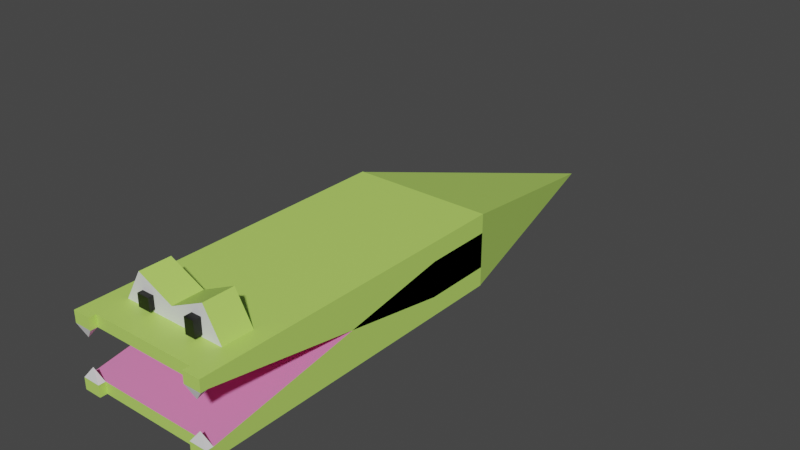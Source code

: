 # Source: frogodil.blend  (saved by Blender 3.4.6; exported with 4.5.12 LTS)
import bpy
from mathutils import Matrix  # noqa: F401  (used for matrix-valued properties, if any)

bpy.ops.wm.read_factory_settings(use_empty=True)
scene = bpy.context.scene
scene.name = 'Scene'

# ---- collections
col_collection = bpy.data.collections.new('Collection'); scene.collection.children.link(col_collection)

# ---- materials (node trees are filled in below, after node groups)
mat_002 = bpy.data.materials.new('Материал.002')
mat_002.use_transparent_shadow = False
mat_003 = bpy.data.materials.new('Материал.003')
mat_003.use_transparent_shadow = False
mat_004 = bpy.data.materials.new('Материал.004')
mat_004.use_transparent_shadow = False
mat_005 = bpy.data.materials.new('Материал.005')
mat_005.use_transparent_shadow = False

# ---- material node trees
mat_002.use_nodes = True; mat_002.node_tree.nodes.clear()
_N = mat_002.node_tree.nodes; _L = mat_002.node_tree.links
n0 = _N.new('ShaderNodeBsdfPrincipled'); n0.name = 'Принципиальный BSDF'; n0.location = (10, 300)
n0.distribution = 'GGX'
n0.subsurface_method = 'RANDOM_WALK_SKIN'
n0.inputs[0].default_value = (0.5104, 0.8, 0.1441, 1.0)
n0.inputs[3].default_value = 1.45
n0.inputs[27].default_value = (0.0, 0.0, 0.0, 1.0)
n0.inputs[28].default_value = 1.0
n1 = _N.new('ShaderNodeOutputMaterial'); n1.name = 'Вывод материала'; n1.location = (300, 300)
_L.new(n0.outputs[0], n1.inputs[0])
n1.is_active_output = True
mat_003.use_nodes = True; mat_003.node_tree.nodes.clear()
_N = mat_003.node_tree.nodes; _L = mat_003.node_tree.links
n0 = _N.new('ShaderNodeBsdfPrincipled'); n0.name = 'Принципиальный BSDF'; n0.location = (10, 300)
n0.distribution = 'GGX'
n0.subsurface_method = 'RANDOM_WALK_SKIN'
n0.inputs[0].default_value = (0.8, 0.2274, 0.4985, 1.0)
n0.inputs[3].default_value = 1.45
n0.inputs[27].default_value = (0.0, 0.0, 0.0, 1.0)
n0.inputs[28].default_value = 1.0
n1 = _N.new('ShaderNodeOutputMaterial'); n1.name = 'Вывод материала'; n1.location = (300, 300)
_L.new(n0.outputs[0], n1.inputs[0])
n1.is_active_output = True
mat_004.use_nodes = True; mat_004.node_tree.nodes.clear()
_N = mat_004.node_tree.nodes; _L = mat_004.node_tree.links
n0 = _N.new('ShaderNodeBsdfPrincipled'); n0.name = 'Принципиальный BSDF'; n0.location = (10, 300)
n0.distribution = 'GGX'
n0.subsurface_method = 'RANDOM_WALK_SKIN'
n0.inputs[3].default_value = 1.45
n0.inputs[27].default_value = (0.0, 0.0, 0.0, 1.0)
n0.inputs[28].default_value = 1.0
n1 = _N.new('ShaderNodeOutputMaterial'); n1.name = 'Вывод материала'; n1.location = (300, 300)
_L.new(n0.outputs[0], n1.inputs[0])
n1.is_active_output = True
mat_005.use_nodes = True; mat_005.node_tree.nodes.clear()
_N = mat_005.node_tree.nodes; _L = mat_005.node_tree.links
n0 = _N.new('ShaderNodeBsdfPrincipled'); n0.name = 'Принципиальный BSDF'; n0.location = (10, 300)
n0.distribution = 'GGX'
n0.subsurface_method = 'RANDOM_WALK_SKIN'
n0.inputs[0].default_value = (0.0, 0.0, 0.0, 1.0)
n0.inputs[3].default_value = 1.45
n0.inputs[27].default_value = (0.0, 0.0, 0.0, 1.0)
n0.inputs[28].default_value = 1.0
n1 = _N.new('ShaderNodeOutputMaterial'); n1.name = 'Вывод материала'; n1.location = (300, 300)
_L.new(n0.outputs[0], n1.inputs[0])
n1.is_active_output = True

# ---- world
world_world = bpy.data.worlds.new('World'); scene.world = world_world
world_world.use_nodes = True; world_world.node_tree.nodes.clear()
_N = world_world.node_tree.nodes; _L = world_world.node_tree.links
n0 = _N.new('ShaderNodeOutputWorld'); n0.name = 'World Output'; n0.location = (300, 300)
n1 = _N.new('ShaderNodeBackground'); n1.name = 'Background'; n1.location = (10, 300)
n1.inputs[0].default_value = (0.05088, 0.05088, 0.05088, 1.0)
_L.new(n1.outputs[0], n0.inputs[0])
n0.is_active_output = True
world_world.color = (0.05088, 0.05088, 0.05088)
world_world.use_sun_shadow = False
world_world.sun_shadow_jitter_overblur = 0.0

# ---- meshes
me_cube = bpy.data.meshes.new('Cube')
me_cube.from_pydata([(1.0, 1.0, 1.0), (1.0, 1.0, -1.0), (1.0, -1.0, 1.0), (0.002759, -1.0, 0.5739), (-1.0, 1.0, 1.0), (-1.0, 1.0, -1.0), (-1.0, -1.0, 1.0), (0.002759, 1.0, 1.0), (1.0, 1.0, 0.3035), (1.0, 1.0, -1.696), (0.002759, -1.0, 1.0), (1.0, -1.0, -1.696), (-1.0, 1.0, 0.3035), (-1.0, 1.0, -1.696), (0.002759, 1.0, -1.0), (-1.0, -1.0, -1.696), (1.0, 0.5739, -1.0), (1.0, -1.0, 0.5739), (-1.0, -1.0, 0.5739), (-1.0, 0.5739, -1.0), (1.0, 0.5739, 0.3035), (1.0, -1.0, -1.27), (-1.0, -1.0, -1.27), (-1.0, 0.5739, 0.3035), (0.002759, 0.5739, -1.0), (-0.4986, 1.0, -1.0), (-0.4986, -1.0, 1.0), (-0.4986, -1.0, 0.5739), (-0.4986, 1.0, 1.0), (-0.4986, 0.5739, -1.0), (-0.7493, 1.0, -1.0), (-0.7493, -1.0, 1.0), (-0.7493, 0.5739, -1.0), (-0.7493, -1.0, 0.5739), (-0.7493, 1.0, 1.0), (0.5014, 1.0, 1.0), (0.5014, -1.0, 1.0), (0.5014, 0.5739, -1.0), (0.5014, 1.0, -1.0), (0.5014, -1.0, 0.5739), (0.7507, 1.0, 1.0), (0.7507, -1.0, 0.5739), (0.7507, -1.0, 1.0), (0.7507, 0.5739, -1.0), (0.7507, 1.0, -1.0), (-0.002832, 1.0, -1.696), (-0.002832, -1.0, -1.696), (-0.002832, 1.0, 0.3035), (-0.002832, 0.5739, 0.3035), (-0.002832, -1.0, -1.27), (-0.5015, 1.0, -1.696), (-0.5015, 0.5739, 0.3035), (-0.5015, -1.0, -1.696), (-0.5015, 1.0, 0.3035), (-0.5015, -1.0, -1.27), (-0.7507, 1.0, -1.696), (-0.7507, 0.5739, 0.3035), (-0.7507, -1.0, -1.696), (-0.7507, 1.0, 0.3035), (-0.7507, -1.0, -1.27), (0.4986, -1.0, -1.696), (0.4986, 1.0, 0.3035), (0.4986, -1.0, -1.27), (0.4986, 1.0, -1.696), (0.4986, 0.5739, 0.3035), (0.7493, -1.0, -1.696), (0.7493, 1.0, 0.3035), (0.7493, -1.0, -1.27), (0.7493, 1.0, -1.696), (0.7493, 0.5739, 0.3035), (-0.7493, -1.042, 1.0), (-1.0, -1.042, 1.0), (0.7493, -1.042, -1.696), (1.0, -1.042, -1.696), (0.7507, -1.042, 0.5739), (1.0, -1.042, 0.5739), (0.7493, -1.042, -1.27), (1.0, -1.042, -1.27), (1.0, -1.042, 1.0), (-1.0, -1.042, 0.5739), (-1.0, -1.042, -1.27), (-1.0, -1.042, -1.696), (-0.7493, -1.042, 0.5739), (0.7507, -1.042, 1.0), (-0.7507, -1.042, -1.696), (-0.7507, -1.042, -1.27), (0.8753, -1.021, 0.1681), (0.5014, -0.814, 2.122), (-0.8747, -1.021, 0.1681), (0.001415, -0.6207, 1.0), (0.7516, -0.814, 1.0), (-0.4986, -0.6207, 2.122), (0.001415, -0.6207, 1.508), (0.001415, -0.814, 1.0), (0.8746, -1.021, -0.8484), (-0.7483, -0.6207, 1.0), (-0.8754, -1.021, -0.8484), (0.001415, -0.814, 1.508), (-0.4986, -0.814, 2.122), (-0.7483, -0.814, 1.0), (0.5014, -0.6207, 2.122), (0.7516, -0.6207, 1.0), (-0.9889, 1.0, -1.684), (0.00556, 2.675, -1.792), (1.0, 1.0, -1.684), (-0.9889, 1.0, 0.9925), (1.0, 1.0, 0.9925), (-0.2853, -0.814, 1.105), (-0.2853, -0.8469, 1.105), (-0.4637, -0.814, 1.105), (-0.4637, -0.8469, 1.105), (-0.2853, -0.814, 1.561), (-0.2853, -0.8469, 1.561), (-0.4637, -0.814, 1.561), (-0.4637, -0.8469, 1.561), (0.4648, -0.814, 1.084), (0.4648, -0.8609, 1.084), (0.323, -0.814, 1.084), (0.323, -0.8609, 1.084), (0.4648, -0.814, 1.656), (0.4648, -0.8609, 1.656), (0.323, -0.814, 1.656), (0.323, -0.8609, 1.656)], [], [(34, 4, 6, 31), (44, 43, 16, 1), (9, 8, 20, 21, 11), (18, 6, 4, 5, 19), (2, 78, 75, 17), (44, 1, 0, 40), (15, 22, 23, 12, 13), (58, 12, 23, 56), (27, 3, 24, 29), (68, 9, 11, 65), (17, 41, 86), (68, 66, 8, 9), (41, 17, 16, 43), (56, 23, 22, 59), (1, 0, 2, 17, 16), (25, 14, 7, 28), (39, 36, 10, 3), (25, 29, 24, 14), (35, 7, 10, 36), (30, 32, 29, 25), (30, 25, 28, 34), (33, 27, 29, 32), (3, 10, 26, 27), (7, 28, 26, 10), (18, 33, 32, 19), (5, 30, 34, 4), (5, 19, 32, 30), (27, 26, 31, 33), (28, 34, 31, 26), (40, 35, 36, 42), (41, 42, 36, 39), (3, 39, 37, 24), (14, 38, 35, 7), (14, 24, 37, 38), (85, 59, 96), (0, 40, 42, 2), (39, 41, 43, 37), (38, 44, 40, 35), (38, 37, 43, 44), (64, 48, 49, 62), (50, 53, 47, 45), (60, 62, 49, 46), (50, 45, 46, 52), (61, 47, 48, 64), (55, 50, 52, 57), (55, 58, 53, 50), (48, 51, 54, 49), (46, 49, 54, 52), (47, 53, 51, 48), (13, 12, 58, 55), (13, 55, 57, 15), (51, 56, 59, 54), (52, 54, 59, 57), (53, 58, 56, 51), (66, 61, 64, 69), (65, 67, 62, 60), (69, 64, 62, 67), (45, 47, 61, 63), (45, 63, 60, 46), (20, 69, 67, 21), (18, 88, 79), (8, 66, 69, 20), (63, 61, 66, 68), (63, 68, 65, 60), (82, 70, 71, 79), (84, 85, 80, 81), (75, 78, 83, 74), (73, 77, 76, 72), (57, 59, 85, 84), (18, 79, 71, 6), (65, 11, 73, 72), (42, 83, 78, 2), (15, 57, 84, 81), (6, 71, 70, 31), (31, 70, 82, 33), (11, 21, 77, 73), (67, 65, 72, 76), (76, 77, 94), (22, 15, 81, 80), (41, 74, 83, 42), (101, 100, 87, 90), (89, 101, 90, 93), (75, 86, 17), (79, 88, 82), (82, 88, 33), (74, 86, 75), (33, 18, 88), (41, 86, 74), (89, 92, 100, 101), (77, 21, 94), (80, 85, 96), (21, 67, 94), (22, 80, 96), (67, 76, 94), (59, 22, 96), (99, 98, 91, 95), (92, 91, 98, 97), (100, 92, 97, 87), (95, 91, 92, 89), (95, 89, 93, 99), (102, 103, 104), (104, 103, 106), (106, 103, 105), (105, 103, 102), (104, 106, 105, 102), (107, 108, 110, 109), (109, 110, 114, 113), (113, 114, 112, 111), (111, 112, 108, 107), (109, 113, 111, 107), (114, 110, 108, 112), (115, 116, 118, 117), (117, 118, 122, 121), (121, 122, 120, 119), (119, 120, 116, 115), (117, 121, 119, 115), (122, 118, 116, 120)])
me_cube.polygons.foreach_set('material_index', [0, 0, 0, 0, 0, 0, 0, 0, 1, 0, 2, 0, 1, 1, 0, 0, 0, 0, 0, 0, 0, 1, 0, 0, 1, 0, 0, 0, 0, 0, 0, 1, 0, 0, 2, 0, 1, 0, 0, 1, 0, 0, 0, 0, 0, 0, 1, 0, 0, 0, 0, 1, 0, 0, 0, 0, 1, 0, 0, 1, 2, 0, 0, 0, 0, 0, 0, 0, 0, 0, 0, 0, 0, 0, 0, 0, 0, 2, 0, 0, 0, 0, 2, 2, 2, 2, 2, 2, 0, 2, 2, 2, 2, 2, 2, 0, 0, 0, 0, 0, 0, 0, 0, 0, 0, 3, 3, 3, 3, 0, 3, 3, 3, 3, 3, 3, 3])
_uv = me_cube.uv_layers.new(name='UVMap')
_uv.uv.foreach_set('vector', [0.8437, 0.5, 0.875, 0.5, 0.875, 0.75, 0.8437, 0.75, 0.3438, 0.5, 0.3438, 0.5533, 0.375, 0.5533, 0.375, 0.5, 0.375, 0.5, 0.625, 0.5, 0.625, 0.5533, 0.4283, 0.75, 0.375, 0.75, 0.5717, 0.0, 0.625, 0.0, 0.625, 0.25, 0.375, 0.25, 0.375, 0.1967, 0.625, 0.75, 0.625, 0.75, 0.5717, 0.75, 0.5717, 0.75, 0.375, 0.4688, 0.375, 0.5, 0.625, 0.5, 0.625, 0.4688, 0.375, 0.0, 0.4283, 0.0, 0.625, 0.1967, 0.625, 0.25, 0.375, 0.25, 0.8438, 0.5, 0.875, 0.5, 0.875, 0.5533, 0.8438, 0.5533, 0.1877, 0.75, 0.2503, 0.75, 0.2503, 0.5533, 0.1877, 0.5533, 0.3437, 0.5, 0.375, 0.5, 0.375, 0.75, 0.3437, 0.75, 0.375, 0.75, 0.3438, 0.75, 0.375, 0.75, 0.375, 0.4687, 0.625, 0.4687, 0.625, 0.5, 0.375, 0.5, 0.3438, 0.75, 0.375, 0.75, 0.375, 0.5533, 0.3438, 0.5533, 0.625, 0.9688, 0.625, 1.0, 0.4283, 1.0, 0.4283, 0.9688, 0.375, 0.5, 0.625, 0.5, 0.625, 0.75, 0.5717, 0.75, 0.375, 0.5533, 0.375, 0.3127, 0.375, 0.3753, 0.625, 0.3753, 0.625, 0.3127, 0.5717, 0.8123, 0.625, 0.8123, 0.625, 0.8747, 0.5717, 0.8747, 0.1877, 0.5, 0.1877, 0.5533, 0.2503, 0.5533, 0.2503, 0.5, 0.6873, 0.5, 0.7497, 0.5, 0.7497, 0.75, 0.6873, 0.75, 0.1563, 0.5, 0.1563, 0.5533, 0.1877, 0.5533, 0.1877, 0.5, 0.375, 0.2813, 0.375, 0.3127, 0.625, 0.3127, 0.625, 0.2813, 0.1563, 0.75, 0.1877, 0.75, 0.1877, 0.5533, 0.1563, 0.5533, 0.5717, 0.8747, 0.625, 0.8747, 0.625, 0.9373, 0.5717, 0.9373, 0.7497, 0.5, 0.8123, 0.5, 0.8123, 0.75, 0.7497, 0.75, 0.125, 0.75, 0.1563, 0.75, 0.1563, 0.5533, 0.125, 0.5533, 0.375, 0.25, 0.375, 0.2813, 0.625, 0.2813, 0.625, 0.25, 0.125, 0.5, 0.125, 0.5533, 0.1563, 0.5533, 0.1563, 0.5, 0.5717, 0.9373, 0.625, 0.9373, 0.625, 0.9687, 0.5717, 0.9687, 0.8123, 0.5, 0.8437, 0.5, 0.8437, 0.75, 0.8123, 0.75, 0.6562, 0.5, 0.6873, 0.5, 0.6873, 0.75, 0.6562, 0.75, 0.5717, 0.7812, 0.625, 0.7812, 0.625, 0.8123, 0.5717, 0.8123, 0.2503, 0.75, 0.3127, 0.75, 0.3127, 0.5533, 0.2503, 0.5533, 0.375, 0.3753, 0.375, 0.4377, 0.625, 0.4377, 0.625, 0.3753, 0.2503, 0.5, 0.2503, 0.5533, 0.3127, 0.5533, 0.3127, 0.5, 0.4283, 0.9688, 0.4283, 0.9688, 0.4283, 0.9688, 0.625, 0.5, 0.6562, 0.5, 0.6562, 0.75, 0.625, 0.75, 0.3127, 0.75, 0.3438, 0.75, 0.3438, 0.5533, 0.3127, 0.5533, 0.375, 0.4377, 0.375, 0.4688, 0.625, 0.4688, 0.625, 0.4377, 0.3127, 0.5, 0.3127, 0.5533, 0.3438, 0.5533, 0.3438, 0.5, 0.625, 0.8127, 0.625, 0.8754, 0.4283, 0.8754, 0.4283, 0.8127, 0.375, 0.3123, 0.625, 0.3123, 0.625, 0.3746, 0.375, 0.3746, 0.375, 0.8127, 0.4283, 0.8127, 0.4283, 0.8754, 0.375, 0.8754, 0.1873, 0.5, 0.2496, 0.5, 0.2496, 0.75, 0.1873, 0.75, 0.6877, 0.5, 0.7504, 0.5, 0.7504, 0.5533, 0.6877, 0.5533, 0.1562, 0.5, 0.1873, 0.5, 0.1873, 0.75, 0.1562, 0.75, 0.375, 0.2812, 0.625, 0.2812, 0.625, 0.3123, 0.375, 0.3123, 0.625, 0.8754, 0.625, 0.9377, 0.4283, 0.9377, 0.4283, 0.8754, 0.375, 0.8754, 0.4283, 0.8754, 0.4283, 0.9377, 0.375, 0.9377, 0.7504, 0.5, 0.8127, 0.5, 0.8127, 0.5533, 0.7504, 0.5533, 0.375, 0.25, 0.625, 0.25, 0.625, 0.2812, 0.375, 0.2812, 0.125, 0.5, 0.1562, 0.5, 0.1562, 0.75, 0.125, 0.75, 0.625, 0.9377, 0.625, 0.9688, 0.4283, 0.9688, 0.4283, 0.9377, 0.375, 0.9377, 0.4283, 0.9377, 0.4283, 0.9688, 0.375, 0.9688, 0.8127, 0.5, 0.8438, 0.5, 0.8438, 0.5533, 0.8127, 0.5533, 0.6563, 0.5, 0.6877, 0.5, 0.6877, 0.5533, 0.6563, 0.5533, 0.375, 0.7813, 0.4283, 0.7813, 0.4283, 0.8127, 0.375, 0.8127, 0.625, 0.7813, 0.625, 0.8127, 0.4283, 0.8127, 0.4283, 0.7813, 0.375, 0.3746, 0.625, 0.3746, 0.625, 0.4373, 0.375, 0.4373, 0.2496, 0.5, 0.3123, 0.5, 0.3123, 0.75, 0.2496, 0.75, 0.625, 0.75, 0.625, 0.7813, 0.4283, 0.7813, 0.4283, 0.75, 0.5717, 0.0, 0.5717, 0.0, 0.5717, 0.0, 0.625, 0.5, 0.6563, 0.5, 0.6563, 0.5533, 0.625, 0.5533, 0.375, 0.4373, 0.625, 0.4373, 0.625, 0.4687, 0.375, 0.4687, 0.3123, 0.5, 0.3437, 0.5, 0.3437, 0.75, 0.3123, 0.75, 0.5717, 0.9687, 0.625, 0.9687, 0.625, 1.0, 0.5717, 1.0, 0.375, 0.9688, 0.4283, 0.9688, 0.4283, 1.0, 0.375, 1.0, 0.5717, 0.75, 0.625, 0.75, 0.625, 0.7812, 0.5717, 0.7812, 0.375, 0.75, 0.4283, 0.75, 0.4283, 0.7813, 0.375, 0.7813, 0.375, 0.9688, 0.4283, 0.9688, 0.4283, 0.9688, 0.375, 0.9688, 0.5717, 0.0, 0.5717, 0.0, 0.625, 0.0, 0.625, 0.0, 0.3437, 0.75, 0.375, 0.75, 0.375, 0.75, 0.3437, 0.75, 0.6562, 0.75, 0.6562, 0.75, 0.625, 0.75, 0.625, 0.75, 0.125, 0.75, 0.1562, 0.75, 0.1562, 0.75, 0.125, 0.75, 0.875, 0.75, 0.875, 0.75, 0.8437, 0.75, 0.8437, 0.75, 0.625, 0.9687, 0.625, 0.9687, 0.5717, 0.9687, 0.5717, 0.9687, 0.375, 0.75, 0.4283, 0.75, 0.4283, 0.75, 0.375, 0.75, 0.4283, 0.7813, 0.375, 0.7813, 0.375, 0.7813, 0.4283, 0.7813, 0.4283, 0.7813, 0.4283, 0.75, 0.4283, 0.7813, 0.4283, 0.0, 0.375, 0.0, 0.375, 0.0, 0.4283, 0.0, 0.5717, 0.7812, 0.5717, 0.7812, 0.625, 0.7812, 0.625, 0.7812, 0.375, 0.0, 0.625, 0.0, 0.625, 0.25, 0.375, 0.25, 0.5, 0.25, 0.625, 0.25, 0.625, 0.5, 0.5, 0.5, 0.5717, 0.75, 0.5717, 0.75, 0.5717, 0.75, 0.5717, 1.0, 0.5717, 1.0, 0.5717, 0.9687, 0.5717, 0.9687, 0.5717, 0.9687, 0.5717, 0.9687, 0.5717, 0.7812, 0.5717, 0.7812, 0.5717, 0.75, 0.1563, 0.75, 0.125, 0.75, 0.1563, 0.75, 0.5717, 0.7812, 0.5717, 0.7812, 0.5717, 0.7812, 0.375, 0.625, 0.625, 0.625, 0.625, 0.75, 0.375, 0.75, 0.4283, 0.75, 0.4283, 0.75, 0.4283, 0.75, 0.4283, 1.0, 0.4283, 0.9688, 0.4283, 1.0, 0.4283, 0.75, 0.4283, 0.7813, 0.4283, 0.75, 0.4283, 0.0, 0.4283, 0.0, 0.4283, 0.0, 0.4283, 0.7813, 0.4283, 0.7813, 0.4283, 0.7813, 0.4283, 0.9688, 0.4283, 1.0, 0.4283, 0.9688, 0.125, 0.5, 0.375, 0.5, 0.375, 0.75, 0.125, 0.75, 0.75, 0.5, 0.875, 0.5, 0.875, 0.75, 0.75, 0.75, 0.625, 0.5, 0.75, 0.5, 0.75, 0.75, 0.625, 0.75, 0.375, 0.5, 0.625, 0.5, 0.625, 0.625, 0.375, 0.625, 0.375, 0.25, 0.5, 0.25, 0.5, 0.5, 0.375, 0.5, 0.375, 0.0, 0.625, 0.25, 0.375, 0.25, 0.375, 0.25, 0.625, 0.5, 0.375, 0.5, 0.375, 0.5, 0.625, 0.75, 0.375, 0.75, 0.375, 0.75, 0.625, 1.0, 0.375, 1.0, 0.125, 0.5, 0.375, 0.5, 0.375, 0.75, 0.125, 0.75, 0.375, 0.0, 0.625, 0.0, 0.625, 0.25, 0.375, 0.25, 0.375, 0.25, 0.625, 0.25, 0.625, 0.5, 0.375, 0.5, 0.375, 0.5, 0.625, 0.5, 0.625, 0.75, 0.375, 0.75, 0.375, 0.75, 0.625, 0.75, 0.625, 1.0, 0.375, 1.0, 0.125, 0.5, 0.375, 0.5, 0.375, 0.75, 0.125, 0.75, 0.625, 0.5, 0.875, 0.5, 0.875, 0.75, 0.625, 0.75, 0.375, 0.0, 0.625, 0.0, 0.625, 0.25, 0.375, 0.25, 0.375, 0.25, 0.625, 0.25, 0.625, 0.5, 0.375, 0.5, 0.375, 0.5, 0.625, 0.5, 0.625, 0.75, 0.375, 0.75, 0.375, 0.75, 0.625, 0.75, 0.625, 1.0, 0.375, 1.0, 0.125, 0.5, 0.375, 0.5, 0.375, 0.75, 0.125, 0.75, 0.625, 0.5, 0.875, 0.5, 0.875, 0.75, 0.625, 0.75])
me_cube.materials.append(mat_002)
me_cube.materials.append(mat_003)
me_cube.materials.append(mat_004)
me_cube.materials.append(mat_005)
me_cube.use_mirror_vertex_groups = False
me_cube.update()
me_cube_001 = bpy.data.meshes.new('Cube.001')
me_cube_001.from_pydata([(0.5014, -0.814, 2.122), (0.7516, -0.814, 1.0), (0.001415, -0.814, 1.0), (0.001415, -0.814, 1.508), (-0.4986, -0.814, 2.122), (-0.7483, -0.814, 1.0)], [], [(2, 3, 4, 5), (1, 0, 3, 2)])
_uv = me_cube_001.uv_layers.new(name='UVMap')
_uv.uv.foreach_set('vector', [0.375, 0.875, 0.625, 0.875, 0.625, 1.0, 0.375, 1.0, 0.375, 0.75, 0.625, 0.75, 0.625, 0.875, 0.375, 0.875])
me_cube_001.use_mirror_vertex_groups = False
me_cube_001.update()

# ---- objects
ob_cube = bpy.data.objects.new('Cube', me_cube)
ob_cube_001 = bpy.data.objects.new('Cube.001', me_cube_001)

# ---- transforms, parenting, visibility, modifiers, constraints
ob_cube.location = (0.0, 0.0, 0.0)
ob_cube.scale = (1.135, 2.573, 0.432)
ob_cube.lock_rotations_4d = False
ob_cube.empty_display_type = 'ARROWS'
ob_cube.lineart.crease_threshold = 0.0
ob_cube_001.location = (0.0, 0.0, 0.0)
ob_cube_001.scale = (1.135, 2.573, 0.432)
ob_cube_001.lock_rotations_4d = False
ob_cube_001.empty_display_type = 'ARROWS'
ob_cube_001.lineart.crease_threshold = 0.0

# ---- collection membership
col_collection.objects.link(ob_cube)
col_collection.objects.link(ob_cube_001)

# ---- scene / render settings (as saved in the file)
scene.frame_start = 1; scene.frame_end = 250; scene.frame_set(1)
scene.render.engine = 'BLENDER_EEVEE_NEXT'
scene.cycles.sampling_pattern = 'TABULATED_SOBOL'
scene.cycles.use_light_tree = False
scene.view_settings.view_transform = 'Filmic'
bpy.context.view_layer.update()

# ---- added for rendering (the .blend has no active camera and no usable light): camera, sun
cam_auto = bpy.data.cameras.new('AutoCamera')
cam_auto.lens = 50.0
cam_auto.sensor_width = 36.0
cam_auto.clip_end = 1000.0
ob_auto_camera = bpy.data.objects.new('AutoCamera', cam_auto)
scene.collection.objects.link(ob_auto_camera)
ob_auto_camera.location = (9.22762, -8.97185, 7.45342)
ob_auto_camera.rotation_euler = (1.09748, -7.21219e-08, 0.694738)
scene.camera = ob_auto_camera
light_auto_sun = bpy.data.lights.new('AutoSun', 'SUN')
light_auto_sun.energy = 3.0
light_auto_sun.angle = 0.0523599
ob_auto_sun = bpy.data.objects.new('AutoSun', light_auto_sun)
scene.collection.objects.link(ob_auto_sun)
ob_auto_sun.rotation_euler = (0.872665, 0.174533, 0.523599)
bpy.context.view_layer.update()
